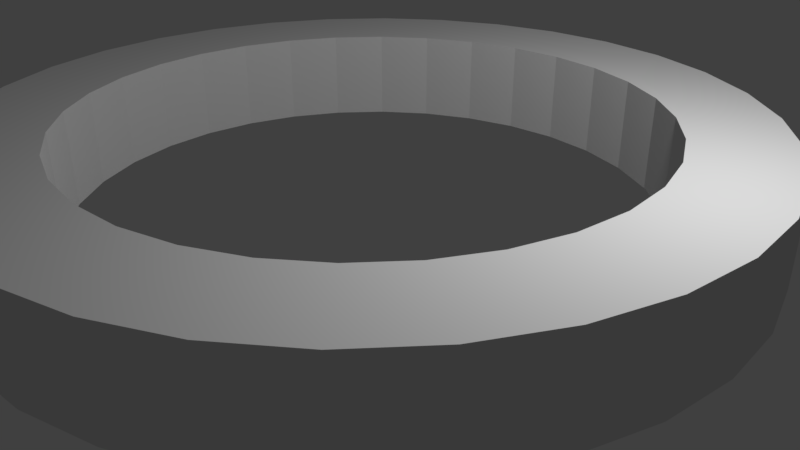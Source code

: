 # Source: track.blend  (saved by Blender 2.79.0; exported with 4.5.12 LTS)
import bpy
from mathutils import Matrix  # noqa: F401  (used for matrix-valued properties, if any)

bpy.ops.wm.read_factory_settings(use_empty=True)
scene = bpy.context.scene
scene.name = 'Scene'

# ---- collections
col_collection_1 = bpy.data.collections.new('Collection 1'); scene.collection.children.link(col_collection_1)

# ---- world
world_world = bpy.data.worlds.new('World'); scene.world = world_world
world_world.color = (0.05088, 0.05088, 0.05088)
world_world.use_sun_shadow = False
world_world.sun_shadow_jitter_overblur = 0.0
world_world.cycles.sampling_method = 'MANUAL'

# ---- cameras
cam_camera = bpy.data.cameras.new('Camera')
cam_camera.clip_end = 100.0
cam_camera.lens = 35.0
cam_camera.sensor_width = 32.0
cam_camera.sensor_height = 18.0
cam_camera.ortho_scale = 7.314
cam_camera.dof.focus_distance = 0.0
cam_camera.dof.aperture_fstop = 128.0

# ---- lights
light_lamp = bpy.data.lights.new('Lamp', 'POINT')
light_lamp.transmission_factor = 0.0
light_lamp.cutoff_distance = 30.0
light_lamp.energy = 100.0
light_lamp.shadow_buffer_clip_start = 1.001
light_lamp.shadow_soft_size = 0.1
light_lamp.shadow_maximum_resolution = 0.006
light_lamp.use_absolute_resolution = True

# ---- meshes
me_cylinder = bpy.data.meshes.new('Cylinder')
me_cylinder.from_pydata([(-1.595e-08, 1.298, 0.1738), (-1.595e-08, 1.298, 0.4999), (0.2532, 1.273, 0.1738), (0.2532, 1.273, 0.4999), (0.4967, 1.199, 0.1738), (0.4967, 1.199, 0.4999), (0.7211, 1.079, 0.1738), (0.7211, 1.079, 0.4999), (0.9177, 0.9177, 0.1738), (0.9177, 0.9177, 0.4999), (1.079, 0.7211, 0.1738), (1.079, 0.7211, 0.4999), (1.199, 0.4967, 0.1738), (1.199, 0.4967, 0.4999), (1.273, 0.2532, 0.1738), (1.273, 0.2532, 0.4999), (1.298, 3.112e-09, 0.1738), (1.298, 3.112e-09, 0.4999), (1.273, -0.2532, 0.1738), (1.273, -0.2532, 0.4999), (1.199, -0.4967, 0.1738), (1.199, -0.4967, 0.4999), (1.079, -0.7211, 0.1738), (1.079, -0.7211, 0.4999), (0.9177, -0.9177, 0.1738), (0.9177, -0.9177, 0.4999), (0.7211, -1.079, 0.1738), (0.7211, -1.079, 0.4999), (0.4967, -1.199, 0.1738), (0.4967, -1.199, 0.4999), (0.2532, -1.273, 0.1738), (0.2532, -1.273, 0.4999), (-4.388e-07, -1.298, 0.1738), (-4.388e-07, -1.298, 0.4999), (-0.2532, -1.273, 0.1738), (-0.2532, -1.273, 0.4999), (-0.4967, -1.199, 0.1738), (-0.4967, -1.199, 0.4999), (-0.7211, -1.079, 0.1738), (-0.7211, -1.079, 0.4999), (-0.9177, -0.9177, 0.1738), (-0.9177, -0.9177, 0.4999), (-1.079, -0.7211, 0.1738), (-1.079, -0.7211, 0.4999), (-1.199, -0.4967, 0.1738), (-1.199, -0.4967, 0.4999), (-1.273, -0.2532, 0.1738), (-1.273, -0.2532, 0.4999), (-1.298, 1.158e-06, 0.1738), (-1.298, 1.158e-06, 0.4999), (-1.273, 0.2532, 0.1738), (-1.273, 0.2532, 0.4999), (-1.199, 0.4967, 0.1738), (-1.199, 0.4967, 0.4999), (-1.079, 0.7211, 0.1738), (-1.079, 0.7211, 0.4999), (-0.9177, 0.9177, 0.1738), (-0.9177, 0.9177, 0.4999), (-0.7211, 1.079, 0.1738), (-0.7211, 1.079, 0.4999), (-0.4967, 1.199, 0.1738), (-0.4967, 1.199, 0.4999), (-0.2532, 1.273, 0.1738), (-0.2532, 1.273, 0.4999)], [], [(0, 1, 3, 2), (2, 3, 5, 4), (4, 5, 7, 6), (6, 7, 9, 8), (8, 9, 11, 10), (10, 11, 13, 12), (12, 13, 15, 14), (14, 15, 17, 16), (16, 17, 19, 18), (18, 19, 21, 20), (20, 21, 23, 22), (22, 23, 25, 24), (24, 25, 27, 26), (26, 27, 29, 28), (28, 29, 31, 30), (30, 31, 33, 32), (32, 33, 35, 34), (34, 35, 37, 36), (36, 37, 39, 38), (38, 39, 41, 40), (40, 41, 43, 42), (42, 43, 45, 44), (44, 45, 47, 46), (46, 47, 49, 48), (48, 49, 51, 50), (50, 51, 53, 52), (52, 53, 55, 54), (54, 55, 57, 56), (56, 57, 59, 58), (58, 59, 61, 60), (60, 61, 63, 62), (62, 63, 1, 0)])
me_cylinder.use_remesh_preserve_volume = False
me_cylinder.use_remesh_preserve_attributes = False
me_cylinder.use_mirror_vertex_groups = False
me_cylinder.update()

# ---- objects
ob_cylinder = bpy.data.objects.new('Cylinder', me_cylinder)
ob_lamp = bpy.data.objects.new('Lamp', light_lamp)
ob_camera = bpy.data.objects.new('Camera', cam_camera)

# ---- transforms, parenting, visibility, modifiers, constraints
ob_cylinder.location = (2.181, -1.013, 2.123)
ob_cylinder.scale = (1.634, 1.634, 1.634)
ob_cylinder.lineart.crease_threshold = 0.0
_m = ob_cylinder.modifiers.new('Solidify', 'SOLIDIFY')
_m.thickness = 0.328
_m.nonmanifold_thickness_mode = 'FIXED'
_m.nonmanifold_merge_threshold = 0.0003
ob_lamp.location = (3.95, -0.5769, 4.684)
ob_lamp.rotation_euler = (0.6503, 0.05522, 1.866)
ob_lamp.scale = (0.4338, 0.4338, 0.4338)
ob_lamp.lock_rotations_4d = False
ob_lamp.empty_display_type = 'ARROWS'
ob_lamp.color = (0.0, 0.0, 0.0, 0.0)
ob_lamp.lineart.crease_threshold = 0.0
ob_camera.location = (5.426, -3.836, 4.441)
ob_camera.rotation_euler = (1.109, 0.0, 0.8149)
ob_camera.scale = (0.4338, 0.4338, 0.4338)
ob_camera.lock_rotations_4d = False
ob_camera.empty_display_type = 'ARROWS'
ob_camera.color = (0.0, 0.0, 0.0, 0.0)
ob_camera.display_type = 'WIRE'
ob_camera.lineart.crease_threshold = 0.0

# ---- collection membership
col_collection_1.objects.link(ob_cylinder)
col_collection_1.objects.link(ob_lamp)
col_collection_1.objects.link(ob_camera)

# ---- scene / render settings (as saved in the file)
scene.camera = ob_camera
scene.frame_start = 1; scene.frame_end = 250; scene.frame_set(1)
scene.render.engine = 'BLENDER_EEVEE_NEXT'
scene.render.resolution_percentage = 50
scene.render.dither_intensity = 0.0
scene.cycles.use_denoising = False
scene.cycles.samples = 128
scene.cycles.sampling_pattern = 'TABULATED_SOBOL'
scene.cycles.use_adaptive_sampling = False
scene.cycles.use_light_tree = False
scene.cycles.blur_glossy = 0.0
scene.cycles.sample_clamp_indirect = 0.0
scene.view_settings.view_transform = 'Standard'
bpy.context.view_layer.update()
